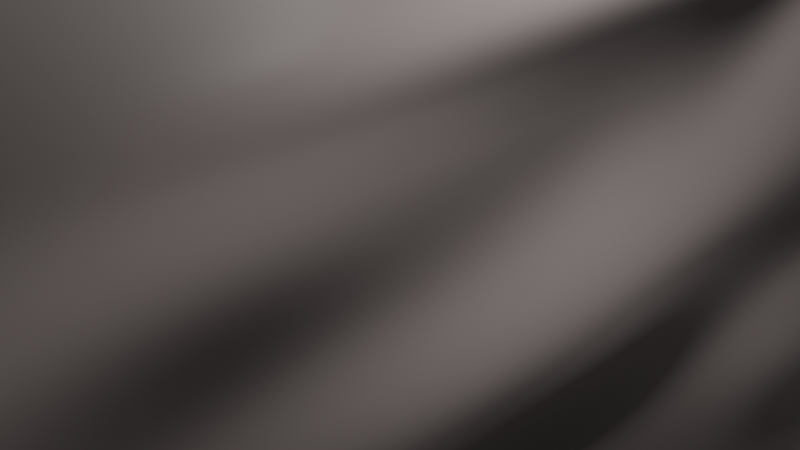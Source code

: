 # Source: Wall_3.blend  (saved by Blender 3.3.6; exported with 4.5.12 LTS)
import bpy
from mathutils import Matrix  # noqa: F401  (used for matrix-valued properties, if any)

bpy.ops.wm.read_factory_settings(use_empty=True)
scene = bpy.context.scene
scene.name = 'Scene'

# ---- collections
col_collection = bpy.data.collections.new('Collection'); scene.collection.children.link(col_collection)

# ---- materials (node trees are filled in below, after node groups)
mat_material = bpy.data.materials.new('Material')
mat_material.alpha_threshold = 0.0
mat_material.roughness = 0.5
mat_material.line_color = (0.0, 0.0, 0.0, 1.0)

# ---- material node trees
mat_material.use_nodes = True; mat_material.node_tree.nodes.clear()
_N = mat_material.node_tree.nodes; _L = mat_material.node_tree.links
n0 = _N.new('ShaderNodeOutputMaterial'); n0.name = 'Material Output'; n0.location = (485, 300)
n1 = _N.new('ShaderNodeBsdfPrincipled'); n1.name = 'Principled BSDF'; n1.location = (195, 300)
n1.distribution = 'GGX'
n1.subsurface_method = 'RANDOM_WALK_SKIN'
n1.inputs[3].default_value = 1.45
n1.inputs[13].default_value = 0.1636
n1.inputs[27].default_value = (0.0, 0.0, 0.0, 1.0)
n1.inputs[28].default_value = 1.0
n2 = _N.new('ShaderNodeValToRGB'); n2.name = 'ColorRamp'; n2.location = (-125, 140)
while len(n2.color_ramp.elements) > 1: n2.color_ramp.elements.remove(n2.color_ramp.elements[-1])
n2.color_ramp.elements[0].position = 0.0; n2.color_ramp.elements[0].color = (0.0, 0.0, 0.0, 1.0)
_e = n2.color_ramp.elements.new(1.0); _e.color = (0.6017, 0.5119, 0.4929, 1.0)
n3 = _N.new('ShaderNodeTexNoise'); n3.name = 'Noise Texture'; n3.location = (-373, 160)
n3.inputs[2].default_value = 5.7
n3.inputs[3].default_value = 0.0
n3.inputs[4].default_value = 1.0
n3.inputs[8].default_value = 0.4
n4 = _N.new('ShaderNodeBump'); n4.name = 'Bump'; n4.location = (-110, -153)
n4.inputs[1].default_value = 3.1
n4.inputs[2].default_value = 1.0
n5 = _N.new('ShaderNodeTexImage'); n5.name = 'Image Texture'; n5.location = (-481, -192)
_L.new(n1.outputs[0], n0.inputs[0])
_L.new(n2.outputs[0], n1.inputs[0])
_L.new(n3.outputs[1], n2.inputs[0])
_L.new(n3.outputs[0], n4.inputs[3])
_L.new(n4.outputs[0], n1.inputs[5])
n0.is_active_output = True

# ---- world
world_world = bpy.data.worlds.new('World'); scene.world = world_world
world_world.use_nodes = True; world_world.node_tree.nodes.clear()
_N = world_world.node_tree.nodes; _L = world_world.node_tree.links
n0 = _N.new('ShaderNodeOutputWorld'); n0.name = 'World Output'; n0.location = (300, 300)
n1 = _N.new('ShaderNodeBackground'); n1.name = 'Background'; n1.location = (10, 300)
n1.inputs[0].default_value = (0.05088, 0.05088, 0.05088, 1.0)
_L.new(n1.outputs[0], n0.inputs[0])
n0.is_active_output = True
world_world.color = (0.05088, 0.05088, 0.05088)
world_world.use_sun_shadow = False
world_world.sun_shadow_jitter_overblur = 0.0

# ---- cameras
cam_camera = bpy.data.cameras.new('Camera')
cam_camera.clip_end = 100.0
cam_camera.ortho_scale = 7.314

# ---- lights
light_light = bpy.data.lights.new('Light', 'POINT')
light_light.transmission_factor = 0.0
light_light.energy = 1000.0
light_light.shadow_soft_size = 0.1
light_light.shadow_maximum_resolution = 0.006
light_light.use_absolute_resolution = True

# ---- meshes
me_cube = bpy.data.meshes.new('Cube')
me_cube.from_pydata([(1.0, 1.0, 1.0), (1.0, 1.0, -1.0), (1.0, -1.0, 1.0), (1.0, -1.0, -1.0), (-1.0, 1.0, 1.0), (-1.0, 1.0, -1.0), (-1.0, -1.0, 1.0), (-1.0, -1.0, -1.0), (-1.0, 0.8182, -1.0), (-1.0, 0.6364, -1.0), (-1.0, 0.4545, -1.0), (-1.0, 0.2727, -1.0), (-1.0, 0.09091, -1.0), (-1.0, -0.09091, -1.0), (-1.0, -0.2727, -1.0), (-1.0, -0.4545, -1.0), (-1.0, -0.6364, -1.0), (-1.0, -0.8182, -1.0), (1.0, 0.8182, 1.0), (1.0, 0.6364, 1.0), (1.0, 0.4545, 1.0), (1.0, 0.2727, 1.0), (1.0, 0.09091, 1.0), (1.0, -0.09091, 1.0), (1.0, -0.2727, 1.0), (1.0, -0.4545, 1.0), (1.0, -0.6364, 1.0), (1.0, -0.8182, 1.0), (-1.0, -0.8182, 1.0), (-1.0, -0.6364, 1.0), (-1.0, -0.4545, 1.0), (-1.0, -0.2727, 1.0), (-1.0, -0.09091, 1.0), (-1.0, 0.09091, 1.0), (-1.0, 0.2727, 1.0), (-1.0, 0.4545, 1.0), (-1.0, 0.6364, 1.0), (-1.0, 0.8182, 1.0), (1.0, -0.8182, -1.0), (1.0, -0.6364, -1.0), (1.0, -0.4545, -1.0), (1.0, -0.2727, -1.0), (1.0, -0.09091, -1.0), (1.0, 0.09091, -1.0), (1.0, 0.2727, -1.0), (1.0, 0.4545, -1.0), (1.0, 0.6364, -1.0), (1.0, 0.8182, -1.0), (8.655, -1.0, 1.0), (8.655, -1.0, -1.0), (8.655, -0.8182, 1.0), (8.655, -0.8182, -1.0), (1.0, 1.0, 0.0), (-1.0, -1.0, 0.0), (1.0, -1.0, 0.0), (-1.0, 1.0, 0.0), (1.0, 0.8182, 0.0), (1.0, 0.6364, 0.0), (1.0, 0.4545, 0.0), (1.0, 0.2727, 0.0), (1.0, 0.09091, 0.0), (1.0, -0.09091, 0.0), (1.0, -0.2727, 0.0), (1.0, -0.4545, 0.0), (1.0, -0.6364, 0.0), (1.0, -0.8182, 0.0), (-1.0, -0.8182, 0.0), (-1.0, -0.6364, 0.0), (-1.0, -0.4545, 0.0), (-1.0, -0.2727, 0.0), (-1.0, -0.09091, 0.0), (-1.0, 0.09091, 0.0), (-1.0, 0.2727, 0.0), (-1.0, 0.4545, 0.0), (-1.0, 0.6364, 0.0), (-1.0, 0.8182, 0.0), (8.655, -1.0, 0.0), (8.655, -0.8182, 0.0), (-1.0, -1.0, 0.5), (1.0, 1.0, 0.5), (1.0, -1.0, 0.5), (-1.0, 1.0, 0.5), (1.0, 0.8182, 0.5), (1.0, 0.6364, 0.5), (1.0, 0.4545, 0.5), (1.0, 0.2727, 0.5), (1.0, 0.09091, 0.5), (1.0, -0.09091, 0.5), (1.0, -0.2727, 0.5), (1.0, -0.4545, 0.5), (1.0, -0.6364, 0.5), (1.0, -0.8182, 0.5), (-1.0, -0.8182, 0.5), (-1.0, -0.6364, 0.5), (-1.0, -0.4545, 0.5), (-1.0, -0.2727, 0.5), (-1.0, -0.09091, 0.5), (-1.0, 0.09091, 0.5), (-1.0, 0.2727, 0.5), (-1.0, 0.4545, 0.5), (-1.0, 0.6364, 0.5), (-1.0, 0.8182, 0.5), (8.655, -1.0, 0.5), (8.655, -0.8182, 0.5), (10.54, -1.0, 0.0), (10.54, -1.0, -1.0), (10.54, -0.8182, -1.0), (10.54, -0.8182, 0.0), (1.0, -1.0, 1.179), (-1.0, -1.0, 1.179), (1.0, -0.8182, 1.179), (-1.0, -0.8182, 1.179), (1.0, -0.4545, 1.027), (1.0, -0.6364, 1.027), (-1.0, -0.6364, 1.027), (-1.0, -0.4545, 1.027), (1.0, -0.2727, 1.144), (1.0, -0.4545, 1.144), (-1.0, -0.4545, 1.144), (-1.0, -0.2727, 1.144), (1.0, 0.09091, 1.069), (1.0, -0.09091, 1.069), (-1.0, -0.09091, 1.069), (-1.0, 0.09091, 1.069), (-1.0, 0.8182, 1.099), (-1.0, 1.0, 1.099), (1.0, 1.0, 1.099), (1.0, 0.8182, 1.099), (1.0, 0.4545, 1.06), (0.9594, 0.4139, 1.101), (0.9594, 0.3134, 1.101), (1.0, 0.2727, 1.06), (-1.0, 0.2727, 1.06), (-0.9594, 0.3134, 1.101), (-0.9594, 0.4139, 1.101), (-1.0, 0.4545, 1.06)], [], [(27, 28, 111, 110), (80, 2, 6, 78), (101, 37, 4, 81), (17, 38, 3, 7), (91, 27, 50, 103), (81, 4, 0, 79), (79, 0, 18, 82), (82, 18, 19, 83), (83, 19, 20, 84), (84, 20, 21, 85), (85, 21, 22, 86), (86, 22, 23, 87), (87, 23, 24, 88), (88, 24, 25, 89), (89, 25, 26, 90), (90, 26, 27, 91), (5, 1, 47, 8), (8, 47, 46, 9), (9, 46, 45, 10), (10, 45, 44, 11), (11, 44, 43, 12), (12, 43, 42, 13), (13, 42, 41, 14), (14, 41, 40, 15), (15, 40, 39, 16), (16, 39, 38, 17), (78, 6, 28, 92), (92, 28, 29, 93), (93, 29, 30, 94), (94, 30, 31, 95), (95, 31, 32, 96), (96, 32, 33, 97), (97, 33, 34, 98), (98, 34, 35, 99), (99, 35, 36, 100), (100, 36, 37, 101), (18, 0, 126, 127), (18, 37, 36, 19), (19, 36, 35, 20), (34, 21, 131, 132), (21, 34, 33, 22), (33, 32, 122, 123), (23, 32, 31, 24), (31, 30, 118, 119), (29, 26, 113, 114), (26, 29, 28, 27), (103, 50, 48, 102), (54, 3, 49, 76), (3, 38, 51, 49), (27, 2, 48, 50), (80, 54, 76, 102), (49, 51, 106, 105), (9, 74, 75, 8), (10, 73, 74, 9), (11, 72, 73, 10), (12, 71, 72, 11), (13, 70, 71, 12), (14, 69, 70, 13), (15, 68, 69, 14), (16, 67, 68, 15), (17, 66, 67, 16), (7, 53, 66, 17), (39, 64, 65, 38), (40, 63, 64, 39), (41, 62, 63, 40), (42, 61, 62, 41), (43, 60, 61, 42), (44, 59, 60, 43), (45, 58, 59, 44), (46, 57, 58, 45), (47, 56, 57, 46), (1, 52, 56, 47), (5, 55, 52, 1), (38, 65, 77, 51), (8, 75, 55, 5), (3, 54, 53, 7), (2, 80, 102, 48), (77, 103, 102, 76), (74, 100, 101, 75), (73, 99, 100, 74), (72, 98, 99, 73), (71, 97, 98, 72), (70, 96, 97, 71), (69, 95, 96, 70), (68, 94, 95, 69), (67, 93, 94, 68), (66, 92, 93, 67), (53, 78, 92, 66), (64, 90, 91, 65), (63, 89, 90, 64), (62, 88, 89, 63), (61, 87, 88, 62), (60, 86, 87, 61), (59, 85, 86, 60), (58, 84, 85, 59), (57, 83, 84, 58), (56, 82, 83, 57), (52, 79, 82, 56), (55, 81, 79, 52), (65, 91, 103, 77), (75, 101, 81, 55), (54, 80, 78, 53), (106, 107, 104, 105), (77, 76, 104, 107), (76, 49, 105, 104), (51, 77, 107, 106), (110, 111, 109, 108), (28, 6, 109, 111), (6, 2, 108, 109), (2, 27, 110, 108), (112, 115, 114, 113), (30, 29, 114, 115), (25, 30, 115, 112), (26, 25, 112, 113), (116, 119, 118, 117), (24, 31, 119, 116), (25, 24, 116, 117), (30, 25, 117, 118), (120, 123, 122, 121), (22, 33, 123, 120), (23, 22, 120, 121), (32, 23, 121, 122), (20, 35, 135, 128), (129, 134, 133, 130), (35, 34, 132, 135), (126, 125, 124, 127), (4, 37, 124, 125), (37, 18, 127, 124), (0, 4, 125, 126), (129, 130, 131, 128), (133, 134, 135, 132), (134, 129, 128, 135), (132, 131, 130, 133), (21, 20, 128, 131)])
_uv = me_cube.uv_layers.new(name='UVMap')
_uv.uv.foreach_set('vector', [0.625, 0.7273, 0.875, 0.7273, 0.875, 0.7273, 0.625, 0.7273, 0.5625, 0.75, 0.625, 0.75, 0.625, 1.0, 0.5625, 1.0, 0.5625, 0.2273, 0.625, 0.2273, 0.625, 0.25, 0.5625, 0.25, 0.125, 0.7273, 0.375, 0.7273, 0.375, 0.75, 0.125, 0.75, 0.5625, 0.7273, 0.625, 0.7273, 0.625, 0.7273, 0.5625, 0.7273, 0.5625, 0.25, 0.625, 0.25, 0.625, 0.5, 0.5625, 0.5, 0.5625, 0.5, 0.625, 0.5, 0.625, 0.5227, 0.5625, 0.5227, 0.5625, 0.5227, 0.625, 0.5227, 0.625, 0.5455, 0.5625, 0.5455, 0.5625, 0.5455, 0.625, 0.5455, 0.625, 0.5682, 0.5625, 0.5682, 0.5625, 0.5682, 0.625, 0.5682, 0.625, 0.5909, 0.5625, 0.5909, 0.5625, 0.5909, 0.625, 0.5909, 0.625, 0.6136, 0.5625, 0.6136, 0.5625, 0.6136, 0.625, 0.6136, 0.625, 0.6364, 0.5625, 0.6364, 0.5625, 0.6364, 0.625, 0.6364, 0.625, 0.6591, 0.5625, 0.6591, 0.5625, 0.6591, 0.625, 0.6591, 0.625, 0.6818, 0.5625, 0.6818, 0.5625, 0.6818, 0.625, 0.6818, 0.625, 0.7045, 0.5625, 0.7045, 0.5625, 0.7045, 0.625, 0.7045, 0.625, 0.7273, 0.5625, 0.7273, 0.125, 0.5, 0.375, 0.5, 0.375, 0.5227, 0.125, 0.5227, 0.125, 0.5227, 0.375, 0.5227, 0.375, 0.5455, 0.125, 0.5455, 0.125, 0.5455, 0.375, 0.5455, 0.375, 0.5682, 0.125, 0.5682, 0.125, 0.5682, 0.375, 0.5682, 0.375, 0.5909, 0.125, 0.5909, 0.125, 0.5909, 0.375, 0.5909, 0.375, 0.6136, 0.125, 0.6136, 0.125, 0.6136, 0.375, 0.6136, 0.375, 0.6364, 0.125, 0.6364, 0.125, 0.6364, 0.375, 0.6364, 0.375, 0.6591, 0.125, 0.6591, 0.125, 0.6591, 0.375, 0.6591, 0.375, 0.6818, 0.125, 0.6818, 0.125, 0.6818, 0.375, 0.6818, 0.375, 0.7045, 0.125, 0.7045, 0.125, 0.7045, 0.375, 0.7045, 0.375, 0.7273, 0.125, 0.7273, 0.5625, 0.0, 0.625, 0.0, 0.625, 0.02273, 0.5625, 0.02273, 0.5625, 0.02273, 0.625, 0.02273, 0.625, 0.04545, 0.5625, 0.04545, 0.5625, 0.04545, 0.625, 0.04545, 0.625, 0.06818, 0.5625, 0.06818, 0.5625, 0.06818, 0.625, 0.06818, 0.625, 0.09091, 0.5625, 0.09091, 0.5625, 0.09091, 0.625, 0.09091, 0.625, 0.1136, 0.5625, 0.1136, 0.5625, 0.1136, 0.625, 0.1136, 0.625, 0.1364, 0.5625, 0.1364, 0.5625, 0.1364, 0.625, 0.1364, 0.625, 0.1591, 0.5625, 0.1591, 0.5625, 0.1591, 0.625, 0.1591, 0.625, 0.1818, 0.5625, 0.1818, 0.5625, 0.1818, 0.625, 0.1818, 0.625, 0.2045, 0.5625, 0.2045, 0.5625, 0.2045, 0.625, 0.2045, 0.625, 0.2273, 0.5625, 0.2273, 0.625, 0.5227, 0.625, 0.5, 0.625, 0.5, 0.625, 0.5227, 0.625, 0.5227, 0.875, 0.5227, 0.875, 0.5455, 0.625, 0.5455, 0.625, 0.5455, 0.875, 0.5455, 0.875, 0.5682, 0.625, 0.5682, 0.875, 0.5909, 0.625, 0.5909, 0.625, 0.5909, 0.875, 0.5909, 0.625, 0.5909, 0.875, 0.5909, 0.875, 0.6136, 0.625, 0.6136, 0.625, 0.1364, 0.625, 0.1136, 0.625, 0.1136, 0.625, 0.1364, 0.625, 0.6364, 0.875, 0.6364, 0.875, 0.6591, 0.625, 0.6591, 0.625, 0.09091, 0.625, 0.06818, 0.625, 0.06818, 0.625, 0.09091, 0.875, 0.7045, 0.625, 0.7045, 0.625, 0.7045, 0.875, 0.7045, 0.625, 0.7045, 0.875, 0.7045, 0.875, 0.7273, 0.625, 0.7273, 0.5625, 0.7273, 0.625, 0.7273, 0.625, 0.75, 0.5625, 0.75, 0.5, 0.75, 0.375, 0.75, 0.375, 0.75, 0.5, 0.75, 0.375, 0.75, 0.375, 0.7273, 0.375, 0.7273, 0.375, 0.75, 0.625, 0.7273, 0.625, 0.75, 0.625, 0.75, 0.625, 0.7273, 0.5625, 0.75, 0.5, 0.75, 0.5, 0.75, 0.5625, 0.75, 0.375, 0.75, 0.375, 0.7273, 0.375, 0.7273, 0.375, 0.75, 0.375, 0.2045, 0.5, 0.2045, 0.5, 0.2273, 0.375, 0.2273, 0.375, 0.1818, 0.5, 0.1818, 0.5, 0.2045, 0.375, 0.2045, 0.375, 0.1591, 0.5, 0.1591, 0.5, 0.1818, 0.375, 0.1818, 0.375, 0.1364, 0.5, 0.1364, 0.5, 0.1591, 0.375, 0.1591, 0.375, 0.1136, 0.5, 0.1136, 0.5, 0.1364, 0.375, 0.1364, 0.375, 0.09091, 0.5, 0.09091, 0.5, 0.1136, 0.375, 0.1136, 0.375, 0.06818, 0.5, 0.06818, 0.5, 0.09091, 0.375, 0.09091, 0.375, 0.04545, 0.5, 0.04545, 0.5, 0.06818, 0.375, 0.06818, 0.375, 0.02273, 0.5, 0.02273, 0.5, 0.04545, 0.375, 0.04545, 0.375, 0.0, 0.5, 0.0, 0.5, 0.02273, 0.375, 0.02273, 0.375, 0.7045, 0.5, 0.7045, 0.5, 0.7273, 0.375, 0.7273, 0.375, 0.6818, 0.5, 0.6818, 0.5, 0.7045, 0.375, 0.7045, 0.375, 0.6591, 0.5, 0.6591, 0.5, 0.6818, 0.375, 0.6818, 0.375, 0.6364, 0.5, 0.6364, 0.5, 0.6591, 0.375, 0.6591, 0.375, 0.6136, 0.5, 0.6136, 0.5, 0.6364, 0.375, 0.6364, 0.375, 0.5909, 0.5, 0.5909, 0.5, 0.6136, 0.375, 0.6136, 0.375, 0.5682, 0.5, 0.5682, 0.5, 0.5909, 0.375, 0.5909, 0.375, 0.5455, 0.5, 0.5455, 0.5, 0.5682, 0.375, 0.5682, 0.375, 0.5227, 0.5, 0.5227, 0.5, 0.5455, 0.375, 0.5455, 0.375, 0.5, 0.5, 0.5, 0.5, 0.5227, 0.375, 0.5227, 0.375, 0.25, 0.5, 0.25, 0.5, 0.5, 0.375, 0.5, 0.375, 0.7273, 0.5, 0.7273, 0.5, 0.7273, 0.375, 0.7273, 0.375, 0.2273, 0.5, 0.2273, 0.5, 0.25, 0.375, 0.25, 0.375, 0.75, 0.5, 0.75, 0.5, 1.0, 0.375, 1.0, 0.625, 0.75, 0.5625, 0.75, 0.5625, 0.75, 0.625, 0.75, 0.5, 0.7273, 0.5625, 0.7273, 0.5625, 0.75, 0.5, 0.75, 0.5, 0.2045, 0.5625, 0.2045, 0.5625, 0.2273, 0.5, 0.2273, 0.5, 0.1818, 0.5625, 0.1818, 0.5625, 0.2045, 0.5, 0.2045, 0.5, 0.1591, 0.5625, 0.1591, 0.5625, 0.1818, 0.5, 0.1818, 0.5, 0.1364, 0.5625, 0.1364, 0.5625, 0.1591, 0.5, 0.1591, 0.5, 0.1136, 0.5625, 0.1136, 0.5625, 0.1364, 0.5, 0.1364, 0.5, 0.09091, 0.5625, 0.09091, 0.5625, 0.1136, 0.5, 0.1136, 0.5, 0.06818, 0.5625, 0.06818, 0.5625, 0.09091, 0.5, 0.09091, 0.5, 0.04545, 0.5625, 0.04545, 0.5625, 0.06818, 0.5, 0.06818, 0.5, 0.02273, 0.5625, 0.02273, 0.5625, 0.04545, 0.5, 0.04545, 0.5, 0.0, 0.5625, 0.0, 0.5625, 0.02273, 0.5, 0.02273, 0.5, 0.7045, 0.5625, 0.7045, 0.5625, 0.7273, 0.5, 0.7273, 0.5, 0.6818, 0.5625, 0.6818, 0.5625, 0.7045, 0.5, 0.7045, 0.5, 0.6591, 0.5625, 0.6591, 0.5625, 0.6818, 0.5, 0.6818, 0.5, 0.6364, 0.5625, 0.6364, 0.5625, 0.6591, 0.5, 0.6591, 0.5, 0.6136, 0.5625, 0.6136, 0.5625, 0.6364, 0.5, 0.6364, 0.5, 0.5909, 0.5625, 0.5909, 0.5625, 0.6136, 0.5, 0.6136, 0.5, 0.5682, 0.5625, 0.5682, 0.5625, 0.5909, 0.5, 0.5909, 0.5, 0.5455, 0.5625, 0.5455, 0.5625, 0.5682, 0.5, 0.5682, 0.5, 0.5227, 0.5625, 0.5227, 0.5625, 0.5455, 0.5, 0.5455, 0.5, 0.5, 0.5625, 0.5, 0.5625, 0.5227, 0.5, 0.5227, 0.5, 0.25, 0.5625, 0.25, 0.5625, 0.5, 0.5, 0.5, 0.5, 0.7273, 0.5625, 0.7273, 0.5625, 0.7273, 0.5, 0.7273, 0.5, 0.2273, 0.5625, 0.2273, 0.5625, 0.25, 0.5, 0.25, 0.5, 0.75, 0.5625, 0.75, 0.5625, 1.0, 0.5, 1.0, 0.375, 0.7273, 0.5, 0.7273, 0.5, 0.75, 0.375, 0.75, 0.5, 0.7273, 0.5, 0.75, 0.5, 0.75, 0.5, 0.7273, 0.5, 0.75, 0.375, 0.75, 0.375, 0.75, 0.5, 0.75, 0.375, 0.7273, 0.5, 0.7273, 0.5, 0.7273, 0.375, 0.7273, 0.625, 0.7273, 0.875, 0.7273, 0.875, 0.75, 0.625, 0.75, 0.625, 0.02273, 0.625, 0.0, 0.625, 0.0, 0.625, 0.02273, 0.625, 1.0, 0.625, 0.75, 0.625, 0.75, 0.625, 1.0, 0.625, 0.75, 0.625, 0.7273, 0.625, 0.7273, 0.625, 0.75, 0.625, 0.6818, 0.875, 0.6818, 0.875, 0.7045, 0.625, 0.7045, 0.625, 0.06818, 0.625, 0.04545, 0.625, 0.04545, 0.625, 0.06818, 0.625, 0.6818, 0.875, 0.6818, 0.875, 0.6818, 0.625, 0.6818, 0.625, 0.7045, 0.625, 0.6818, 0.625, 0.6818, 0.625, 0.7045, 0.625, 0.6591, 0.875, 0.6591, 0.875, 0.6818, 0.625, 0.6818, 0.625, 0.6591, 0.875, 0.6591, 0.875, 0.6591, 0.625, 0.6591, 0.625, 0.6818, 0.625, 0.6591, 0.625, 0.6591, 0.625, 0.6818, 0.875, 0.6818, 0.625, 0.6818, 0.625, 0.6818, 0.875, 0.6818, 0.625, 0.6136, 0.875, 0.6136, 0.875, 0.6364, 0.625, 0.6364, 0.625, 0.6136, 0.875, 0.6136, 0.875, 0.6136, 0.625, 0.6136, 0.625, 0.6364, 0.625, 0.6136, 0.625, 0.6136, 0.625, 0.6364, 0.875, 0.6364, 0.625, 0.6364, 0.625, 0.6364, 0.875, 0.6364, 0.625, 0.5682, 0.875, 0.5682, 0.875, 0.5682, 0.625, 0.5682, 0.6301, 0.5733, 0.8699, 0.5733, 0.8699, 0.5858, 0.6301, 0.5858, 0.625, 0.1818, 0.625, 0.1591, 0.625, 0.1591, 0.625, 0.1818, 0.625, 0.5, 0.875, 0.5, 0.875, 0.5227, 0.625, 0.5227, 0.625, 0.25, 0.625, 0.2273, 0.625, 0.2273, 0.625, 0.25, 0.875, 0.5227, 0.625, 0.5227, 0.625, 0.5227, 0.875, 0.5227, 0.625, 0.5, 0.625, 0.25, 0.625, 0.25, 0.625, 0.5, 0.6301, 0.5733, 0.6301, 0.5858, 0.625, 0.5909, 0.625, 0.5682, 0.8699, 0.5858, 0.8699, 0.5733, 0.875, 0.5682, 0.875, 0.5909, 0.8699, 0.5733, 0.6301, 0.5733, 0.625, 0.5682, 0.875, 0.5682, 0.875, 0.5909, 0.625, 0.5909, 0.6301, 0.5858, 0.8699, 0.5858, 0.625, 0.5909, 0.625, 0.5682, 0.625, 0.5682, 0.625, 0.5909])
me_cube.materials.append(mat_material)
me_cube.use_mirror_vertex_groups = False
me_cube.update()

# ---- objects
ob_cube = bpy.data.objects.new('Cube', me_cube)
ob_light = bpy.data.objects.new('Light', light_light)
ob_camera = bpy.data.objects.new('Camera', cam_camera)

# ---- transforms, parenting, visibility, modifiers, constraints
ob_cube.location = (0.0, 0.0, 0.0)
ob_cube.scale = (1.0, 22.03, 8.837)
ob_cube.lock_rotations_4d = False
ob_cube.empty_display_type = 'ARROWS'
ob_cube.lineart.crease_threshold = 0.0
_m = ob_cube.modifiers.new('Remesh', 'REMESH')
ob_light.location = (4.076, 1.005, 5.904)
ob_light.rotation_euler = (0.6503, 0.05522, 1.866)
ob_light.lock_rotations_4d = False
ob_light.empty_display_type = 'ARROWS'
ob_light.color = (0.0, 0.0, 0.0, 0.0)
ob_light.lineart.crease_threshold = 0.0
ob_camera.location = (7.359, -6.926, 4.958)
ob_camera.rotation_euler = (1.109, 0.0, 0.8149)
ob_camera.lock_rotations_4d = False
ob_camera.empty_display_type = 'ARROWS'
ob_camera.color = (0.0, 0.0, 0.0, 0.0)
ob_camera.display_type = 'WIRE'
ob_camera.lineart.crease_threshold = 0.0

# ---- collection membership
col_collection.objects.link(ob_cube)
col_collection.objects.link(ob_light)
col_collection.objects.link(ob_camera)

# ---- scene / render settings (as saved in the file)
scene.camera = ob_camera
scene.frame_start = 1; scene.frame_end = 250; scene.frame_set(94)
scene.render.engine = 'CYCLES'
scene.cycles.sampling_pattern = 'TABULATED_SOBOL'
scene.cycles.use_light_tree = False
scene.cycles.bake_type = 'DIFFUSE'
scene.view_settings.view_transform = 'Filmic'
bpy.context.view_layer.update()
